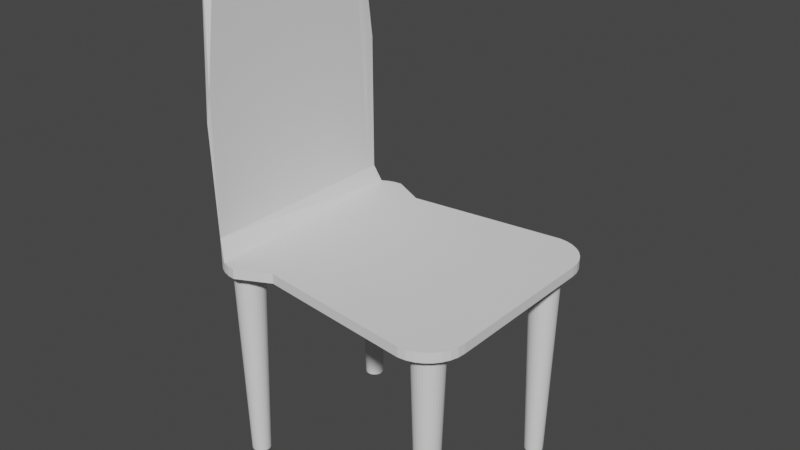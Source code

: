 # Source: Chaise.blend  (saved by Blender 2.91.10; exported with 4.5.12 LTS)
import bpy
from mathutils import Matrix  # noqa: F401  (used for matrix-valued properties, if any)

bpy.ops.wm.read_factory_settings(use_empty=True)
scene = bpy.context.scene
scene.name = 'Scene'

# ---- collections
col_collection = bpy.data.collections.new('Collection'); scene.collection.children.link(col_collection)

# ---- world
world_world = bpy.data.worlds.new('World'); scene.world = world_world
world_world.use_nodes = True; world_world.node_tree.nodes.clear()
_N = world_world.node_tree.nodes; _L = world_world.node_tree.links
n0 = _N.new('ShaderNodeOutputWorld'); n0.name = 'World Output'; n0.location = (300, 300)
n1 = _N.new('ShaderNodeBackground'); n1.name = 'Background'; n1.location = (10, 300)
n1.inputs[0].default_value = (0.05088, 0.05088, 0.05088, 1.0)
_L.new(n1.outputs[0], n0.inputs[0])
n0.is_active_output = True
world_world.color = (0.05088, 0.05088, 0.05088)
world_world.use_sun_shadow = False
world_world.sun_shadow_jitter_overblur = 0.0

# ---- meshes
me_circle_001 = bpy.data.meshes.new('Circle.001')
me_circle_001.from_pydata([(-3.366, -3.728, 2.133), (-3.171, -3.709, 2.133), (-2.984, -3.652, 2.133), (-2.811, -3.56, 2.133), (-2.659, -3.435, 2.133), (-2.535, -3.284, 2.133), (-2.442, -3.111, 2.133), (-2.385, -2.923, 2.133), (-2.366, -2.728, 2.133), (-8.408, -3.676, 2.133), (-8.603, -3.656, 2.133), (-8.79, -3.599, 2.133), (-8.963, -3.507, 2.133), (-9.115, -3.383, 2.133), (-9.239, -3.231, 2.133), (-9.332, -3.058, 2.133), (-9.389, -2.871, 2.133), (-9.408, -2.676, 2.133), (-7.538, -3.241, 2.133), (-3.171, -3.709, 2.394), (-3.366, -3.728, 2.394), (-2.984, -3.652, 2.394), (-2.811, -3.56, 2.394), (-2.659, -3.435, 2.394), (-2.535, -3.284, 2.394), (-2.442, -3.111, 2.394), (-2.385, -2.923, 2.394), (-2.366, -2.728, 2.394), (-8.603, -3.656, 2.394), (-8.408, -3.676, 2.394), (-8.79, -3.599, 2.394), (-8.963, -3.507, 2.394), (-9.115, -3.149, 3.082), (-9.239, -3.231, 2.85), (-9.332, -3.058, 2.85), (-9.389, -2.871, 2.85), (-9.408, -2.676, 2.85), (-7.538, -3.241, 2.394), (-3.366, 2.508, 2.133), (-3.171, 2.489, 2.133), (-3.211, -2.628, -3.386), (-3.259, -2.633, -3.386), (-3.306, -2.647, -3.386), (-3.348, -2.67, -3.386), (-3.386, -2.701, -3.386), (-3.416, -2.738, -3.386), (-3.439, -2.781, -3.386), (-3.453, -2.827, -3.386), (-3.458, -2.875, -3.386), (-3.453, -2.924, -3.386), (-3.439, -2.97, -3.386), (-3.416, -3.013, -3.386), (-3.386, -3.05, -3.386), (-3.348, -3.081, -3.386), (-3.306, -3.104, -3.386), (-3.259, -3.118, -3.386), (-3.211, -3.122, -3.386), (-3.163, -3.118, -3.386), (-3.117, -3.104, -3.386), (-3.074, -3.081, -3.386), (-3.036, -3.05, -3.386), (-3.006, -3.013, -3.386), (-2.983, -2.97, -3.386), (-2.969, -2.924, -3.386), (-2.964, -2.875, -3.386), (-2.969, -2.827, -3.386), (-2.983, -2.781, -3.386), (-3.006, -2.738, -3.386), (-3.036, -2.701, -3.386), (-3.074, -2.67, -3.386), (-3.117, -2.647, -3.386), (-3.163, -2.633, -3.386), (-3.211, -2.465, 2.298), (-3.291, -2.473, 2.298), (-3.368, -2.496, 2.298), (-3.439, -2.534, 2.298), (-3.501, -2.585, 2.298), (-3.553, -2.647, 2.298), (-3.591, -2.718, 2.298), (-3.614, -2.795, 2.298), (-3.622, -2.875, 2.298), (-3.614, -2.956, 2.298), (-3.591, -3.033, 2.298), (-3.553, -3.104, 2.298), (-3.501, -3.166, 2.298), (-3.439, -3.217, 2.298), (-3.368, -3.255, 2.298), (-3.291, -3.278, 2.298), (-3.211, -3.286, 2.298), (-3.131, -3.278, 2.298), (-3.054, -3.255, 2.298), (-2.983, -3.217, 2.298), (-2.921, -3.166, 2.298), (-2.87, -3.104, 2.298), (-2.832, -3.033, 2.298), (-2.808, -2.956, 2.298), (-2.8, -2.875, 2.298), (-2.808, -2.795, 2.298), (-2.832, -2.718, 2.298), (-2.87, -2.647, 2.298), (-2.921, -2.585, 2.298), (-2.983, -2.534, 2.298), (-3.054, -2.496, 2.298), (-3.131, -2.473, 2.298), (-8.734, -2.628, -3.386), (-8.782, -2.633, -3.386), (-8.829, -2.647, -3.386), (-8.871, -2.67, -3.386), (-8.909, -2.701, -3.386), (-8.939, -2.738, -3.386), (-8.962, -2.781, -3.386), (-8.976, -2.827, -3.386), (-8.981, -2.875, -3.386), (-8.976, -2.924, -3.386), (-8.962, -2.97, -3.386), (-8.939, -3.013, -3.386), (-8.909, -3.05, -3.386), (-8.871, -3.081, -3.386), (-8.829, -3.104, -3.386), (-8.782, -3.118, -3.386), (-8.734, -3.122, -3.386), (-8.686, -3.118, -3.386), (-8.64, -3.104, -3.386), (-8.597, -3.081, -3.386), (-8.559, -3.05, -3.386), (-8.529, -3.013, -3.386), (-8.506, -2.97, -3.386), (-8.492, -2.924, -3.386), (-8.487, -2.875, -3.386), (-8.492, -2.827, -3.386), (-8.506, -2.781, -3.386), (-8.529, -2.738, -3.386), (-8.559, -2.701, -3.386), (-8.597, -2.67, -3.386), (-8.64, -2.647, -3.386), (-8.686, -2.633, -3.386), (-8.734, -2.465, 2.298), (-8.814, -2.473, 2.298), (-8.891, -2.496, 2.298), (-8.962, -2.534, 2.298), (-9.024, -2.585, 2.298), (-9.075, -2.647, 2.298), (-9.113, -2.718, 2.298), (-9.137, -2.795, 2.298), (-9.145, -2.875, 2.298), (-9.137, -2.956, 2.298), (-9.113, -3.033, 2.298), (-9.075, -3.104, 2.298), (-9.024, -3.166, 2.298), (-8.962, -3.217, 2.298), (-8.891, -3.255, 2.298), (-8.814, -3.278, 2.298), (-8.734, -3.286, 2.298), (-8.654, -3.278, 2.298), (-8.577, -3.255, 2.298), (-8.506, -3.217, 2.298), (-8.444, -3.166, 2.298), (-8.393, -3.104, 2.298), (-8.355, -3.033, 2.298), (-8.331, -2.956, 2.298), (-8.323, -2.875, 2.298), (-8.331, -2.795, 2.298), (-8.355, -2.718, 2.298), (-8.393, -2.647, 2.298), (-8.444, -2.585, 2.298), (-8.506, -2.534, 2.298), (-8.577, -2.496, 2.298), (-8.654, -2.473, 2.298), (-2.984, 2.432, 2.133), (-9.238, -3.156, 9.355), (-9.112, -2.768, 9.164), (-9.332, -3.101, 9.355), (-9.39, -2.91, 9.355), (-9.41, -2.712, 8.643), (-2.811, 2.339, 2.133), (-2.659, 2.215, 2.133), (-2.535, 2.064, 2.133), (-2.442, 1.891, 2.133), (-2.385, 1.703, 2.133), (-2.366, 1.508, 2.133), (-8.408, 2.455, 2.133), (-8.603, 2.436, 2.133), (-8.79, 2.379, 2.133), (-8.963, 2.287, 2.133), (-9.115, 2.162, 2.133), (-9.239, 2.011, 2.133), (-9.332, 1.838, 2.133), (-9.389, 1.65, 2.133), (-9.408, 1.455, 2.133), (-7.538, 2.021, 2.133), (-3.171, 2.489, 2.394), (-3.366, 2.508, 2.394), (-2.984, 2.432, 2.394), (-2.811, 2.339, 2.394), (-2.659, 2.215, 2.394), (-2.535, 2.064, 2.394), (-2.442, 1.891, 2.394), (-2.385, 1.703, 2.394), (-2.366, 1.508, 2.394), (-8.603, 2.436, 2.394), (-8.408, 2.455, 2.394), (-8.79, 2.379, 2.394), (-8.963, 2.287, 2.394), (-9.115, 1.927, 3.082), (-9.239, 2.011, 2.85), (-9.332, 1.838, 2.85), (-9.389, 1.65, 2.85), (-9.408, 1.455, 2.85), (-7.538, 2.021, 2.394), (-3.211, 1.408, -3.386), (-3.259, 1.413, -3.386), (-3.306, 1.427, -3.386), (-3.348, 1.45, -3.386), (-3.386, 1.48, -3.386), (-3.416, 1.518, -3.386), (-3.439, 1.561, -3.386), (-3.453, 1.607, -3.386), (-3.458, 1.655, -3.386), (-3.453, 1.703, -3.386), (-3.439, 1.75, -3.386), (-3.416, 1.792, -3.386), (-3.386, 1.83, -3.386), (-3.348, 1.86, -3.386), (-3.306, 1.883, -3.386), (-3.259, 1.897, -3.386), (-3.211, 1.902, -3.386), (-3.163, 1.897, -3.386), (-3.117, 1.883, -3.386), (-3.074, 1.86, -3.386), (-3.036, 1.83, -3.386), (-3.006, 1.792, -3.386), (-2.983, 1.75, -3.386), (-2.969, 1.703, -3.386), (-2.964, 1.655, -3.386), (-2.969, 1.607, -3.386), (-2.983, 1.561, -3.386), (-3.006, 1.518, -3.386), (-3.036, 1.48, -3.386), (-3.074, 1.45, -3.386), (-3.117, 1.427, -3.386), (-3.163, 1.413, -3.386), (-3.211, 1.244, 2.298), (-3.291, 1.252, 2.298), (-3.368, 1.276, 2.298), (-3.439, 1.314, 2.298), (-3.501, 1.365, 2.298), (-3.553, 1.427, 2.298), (-3.591, 1.498, 2.298), (-3.614, 1.575, 2.298), (-3.622, 1.655, 2.298), (-3.614, 1.735, 2.298), (-3.591, 1.812, 2.298), (-3.553, 1.883, 2.298), (-3.501, 1.945, 2.298), (-3.439, 1.997, 2.298), (-3.368, 2.035, 2.298), (-3.291, 2.058, 2.298), (-3.211, 2.066, 2.298), (-3.131, 2.058, 2.298), (-3.054, 2.035, 2.298), (-2.983, 1.997, 2.298), (-2.921, 1.945, 2.298), (-2.87, 1.883, 2.298), (-2.832, 1.812, 2.298), (-2.808, 1.735, 2.298), (-2.8, 1.655, 2.298), (-2.808, 1.575, 2.298), (-2.832, 1.498, 2.298), (-2.87, 1.427, 2.298), (-2.921, 1.365, 2.298), (-2.983, 1.314, 2.298), (-3.054, 1.276, 2.298), (-3.131, 1.252, 2.298), (-8.734, 1.408, -3.386), (-8.782, 1.413, -3.386), (-8.829, 1.427, -3.386), (-8.871, 1.45, -3.386), (-8.909, 1.48, -3.386), (-8.939, 1.518, -3.386), (-8.962, 1.561, -3.386), (-8.976, 1.607, -3.386), (-8.981, 1.655, -3.386), (-8.976, 1.703, -3.386), (-8.962, 1.75, -3.386), (-8.939, 1.792, -3.386), (-8.909, 1.83, -3.386), (-8.871, 1.86, -3.386), (-8.829, 1.883, -3.386), (-8.782, 1.897, -3.386), (-8.734, 1.902, -3.386), (-8.686, 1.897, -3.386), (-8.64, 1.883, -3.386), (-8.597, 1.86, -3.386), (-8.559, 1.83, -3.386), (-8.529, 1.792, -3.386), (-8.506, 1.75, -3.386), (-8.492, 1.703, -3.386), (-8.487, 1.655, -3.386), (-8.492, 1.607, -3.386), (-8.506, 1.561, -3.386), (-8.529, 1.518, -3.386), (-8.559, 1.48, -3.386), (-8.597, 1.45, -3.386), (-8.64, 1.427, -3.386), (-8.686, 1.413, -3.386), (-8.734, 1.244, 2.298), (-8.814, 1.252, 2.298), (-8.891, 1.276, 2.298), (-8.962, 1.314, 2.298), (-9.024, 1.365, 2.298), (-9.075, 1.427, 2.298), (-9.113, 1.498, 2.298), (-9.137, 1.575, 2.298), (-9.145, 1.655, 2.298), (-9.137, 1.735, 2.298), (-9.113, 1.812, 2.298), (-9.075, 1.883, 2.298), (-9.024, 1.945, 2.298), (-8.962, 1.997, 2.298), (-8.891, 2.035, 2.298), (-8.814, 2.058, 2.298), (-8.734, 2.066, 2.298), (-8.654, 2.058, 2.298), (-8.577, 2.035, 2.298), (-8.506, 1.997, 2.298), (-8.444, 1.945, 2.298), (-8.393, 1.883, 2.298), (-8.355, 1.812, 2.298), (-8.331, 1.735, 2.298), (-8.323, 1.655, 2.298), (-8.331, 1.575, 2.298), (-8.355, 1.498, 2.298), (-8.393, 1.427, 2.298), (-8.444, 1.365, 2.298), (-8.506, 1.314, 2.298), (-8.577, 1.276, 2.298), (-8.654, 1.252, 2.298), (-9.238, 1.932, 9.355), (-9.112, 1.543, 9.164), (-9.332, 1.877, 9.355), (-9.39, 1.686, 9.355), (-9.41, 1.488, 8.643), (-9.101, -3.138, 6.442), (-9.396, -3.059, 5.746), (-9.335, -3.261, 5.746), (-9.235, -3.384, 5.746), (-9.417, -2.848, 5.746), (-9.101, 1.902, 6.442), (-9.396, 1.822, 5.746), (-9.335, 2.025, 5.746), (-9.235, 2.148, 6.459), (-9.417, 1.612, 5.746), (-9.112, -0.6118, 9.493), (-9.41, -0.6118, 9.726), (-9.112, 0.5346, 9.392), (-9.41, 0.438, 9.623), (-9.112, -1.758, 9.392), (-9.41, -1.662, 9.623), (-9.101, -3.371, 6.459), (-9.112, -2.977, 9.355), (-9.101, 2.134, 6.459), (-9.112, 1.753, 9.355), (-9.115, 2.162, 2.85), (-9.115, -3.383, 2.85), (-9.112, -1.794, 9.623), (-9.112, 0.5706, 9.623), (-9.112, -0.6118, 9.726)], [], [(18, 37, 29, 9), (1, 2, 21, 19), (15, 34, 35, 16), (2, 3, 22, 21), (16, 35, 36, 17), (9, 29, 28, 10), (3, 4, 23, 22), (39, 190, 192, 168), (10, 28, 30, 11), (4, 5, 24, 23), (11, 30, 31, 12), (5, 6, 25, 24), (12, 31, 363, 13), (6, 7, 26, 25), (18, 0, 20, 37), (13, 363, 33, 14), (7, 8, 27, 26), (0, 1, 19, 20), (14, 33, 34, 15), (168, 192, 193, 174), (41, 40, 71, 70, 69, 68, 67, 66, 65, 64, 63, 62, 61, 60, 59, 58, 57, 56, 55, 54, 53, 52, 51, 50, 49, 48, 47, 46, 45, 44, 43, 42), (73, 74, 75, 76, 77, 78, 79, 80, 81, 82, 83, 84, 85, 86, 87, 88, 89, 90, 91, 92, 93, 94, 95, 96, 97, 98, 99, 100, 101, 102, 103, 72), (42, 43, 75, 74), (69, 70, 102, 101), (56, 57, 89, 88), (43, 44, 76, 75), (70, 71, 103, 102), (57, 58, 90, 89), (44, 45, 77, 76), (71, 40, 72, 103), (58, 59, 91, 90), (45, 46, 78, 77), (59, 60, 92, 91), (46, 47, 79, 78), (60, 61, 93, 92), (47, 48, 80, 79), (61, 62, 94, 93), (48, 49, 81, 80), (62, 63, 95, 94), (49, 50, 82, 81), (63, 64, 96, 95), (50, 51, 83, 82), (64, 65, 97, 96), (51, 52, 84, 83), (65, 66, 98, 97), (52, 53, 85, 84), (66, 67, 99, 98), (53, 54, 86, 85), (40, 41, 73, 72), (67, 68, 100, 99), (54, 55, 87, 86), (41, 42, 74, 73), (68, 69, 101, 100), (55, 56, 88, 87), (105, 104, 135, 134, 133, 132, 131, 130, 129, 128, 127, 126, 125, 124, 123, 122, 121, 120, 119, 118, 117, 116, 115, 114, 113, 112, 111, 110, 109, 108, 107, 106), (137, 138, 139, 140, 141, 142, 143, 144, 145, 146, 147, 148, 149, 150, 151, 152, 153, 154, 155, 156, 157, 158, 159, 160, 161, 162, 163, 164, 165, 166, 167, 136), (106, 107, 139, 138), (133, 134, 166, 165), (120, 121, 153, 152), (107, 108, 140, 139), (134, 135, 167, 166), (121, 122, 154, 153), (108, 109, 141, 140), (135, 104, 136, 167), (122, 123, 155, 154), (109, 110, 142, 141), (123, 124, 156, 155), (110, 111, 143, 142), (124, 125, 157, 156), (111, 112, 144, 143), (125, 126, 158, 157), (112, 113, 145, 144), (126, 127, 159, 158), (113, 114, 146, 145), (127, 128, 160, 159), (114, 115, 147, 146), (128, 129, 161, 160), (115, 116, 148, 147), (129, 130, 162, 161), (116, 117, 149, 148), (130, 131, 163, 162), (117, 118, 150, 149), (104, 105, 137, 136), (131, 132, 164, 163), (118, 119, 151, 150), (105, 106, 138, 137), (132, 133, 165, 164), (119, 120, 152, 151), (186, 187, 206, 205), (174, 193, 194, 175), (344, 171, 172, 343), (358, 359, 169, 345), (181, 182, 201, 199), (343, 172, 173, 346), (345, 169, 171, 344), (187, 188, 207, 206), (180, 181, 199, 200), (341, 355, 365, 361, 337, 339, 340), (189, 180, 200, 208), (175, 194, 195, 176), (182, 183, 202, 201), (176, 195, 196, 177), (183, 184, 362, 202), (177, 196, 197, 178), (189, 208, 191, 38), (184, 185, 204, 362), (178, 197, 198, 179), (38, 191, 190, 39), (185, 186, 205, 204), (27, 8, 179, 198), (210, 211, 212, 213, 214, 215, 216, 217, 218, 219, 220, 221, 222, 223, 224, 225, 226, 227, 228, 229, 230, 231, 232, 233, 234, 235, 236, 237, 238, 239, 240, 209), (242, 241, 272, 271, 270, 269, 268, 267, 266, 265, 264, 263, 262, 261, 260, 259, 258, 257, 256, 255, 254, 253, 252, 251, 250, 249, 248, 247, 246, 245, 244, 243), (211, 243, 244, 212), (238, 270, 271, 239), (225, 257, 258, 226), (212, 244, 245, 213), (239, 271, 272, 240), (226, 258, 259, 227), (213, 245, 246, 214), (240, 272, 241, 209), (227, 259, 260, 228), (214, 246, 247, 215), (228, 260, 261, 229), (215, 247, 248, 216), (229, 261, 262, 230), (216, 248, 249, 217), (230, 262, 263, 231), (217, 249, 250, 218), (231, 263, 264, 232), (218, 250, 251, 219), (232, 264, 265, 233), (219, 251, 252, 220), (233, 265, 266, 234), (220, 252, 253, 221), (234, 266, 267, 235), (221, 253, 254, 222), (235, 267, 268, 236), (222, 254, 255, 223), (209, 241, 242, 210), (236, 268, 269, 237), (223, 255, 256, 224), (210, 242, 243, 211), (237, 269, 270, 238), (224, 256, 257, 225), (274, 275, 276, 277, 278, 279, 280, 281, 282, 283, 284, 285, 286, 287, 288, 289, 290, 291, 292, 293, 294, 295, 296, 297, 298, 299, 300, 301, 302, 303, 304, 273), (306, 305, 336, 335, 334, 333, 332, 331, 330, 329, 328, 327, 326, 325, 324, 323, 322, 321, 320, 319, 318, 317, 316, 315, 314, 313, 312, 311, 310, 309, 308, 307), (275, 307, 308, 276), (302, 334, 335, 303), (289, 321, 322, 290), (276, 308, 309, 277), (303, 335, 336, 304), (290, 322, 323, 291), (277, 309, 310, 278), (304, 336, 305, 273), (291, 323, 324, 292), (278, 310, 311, 279), (292, 324, 325, 293), (279, 311, 312, 280), (293, 325, 326, 294), (280, 312, 313, 281), (294, 326, 327, 295), (281, 313, 314, 282), (295, 327, 328, 296), (282, 314, 315, 283), (296, 328, 329, 297), (283, 315, 316, 284), (297, 329, 330, 298), (284, 316, 317, 285), (298, 330, 331, 299), (285, 317, 318, 286), (299, 331, 332, 300), (286, 318, 319, 287), (273, 305, 306, 274), (300, 332, 333, 301), (287, 319, 320, 288), (274, 306, 307, 275), (301, 333, 334, 302), (288, 320, 321, 289), (349, 348, 340, 339), (360, 350, 337, 361), (348, 351, 341, 340), (350, 349, 339, 337), (36, 346, 173, 357, 353, 355, 341, 351, 207, 188, 17), (204, 205, 349, 350), (206, 207, 351, 348), (362, 204, 350, 360), (205, 206, 348, 349), (8, 7, 6, 5, 4, 3, 2, 1, 0, 18, 9, 10, 11, 12, 13, 14, 15, 16, 17, 188, 187, 186, 185, 184, 183, 182, 181, 180, 189, 38, 39, 168, 174, 175, 176, 177, 178, 179), (33, 345, 344, 34), (35, 343, 346, 36), (363, 358, 345, 33), (34, 344, 343, 35), (362, 363, 31, 30, 28, 29, 37, 20, 19, 21, 22, 23, 24, 25, 26, 27, 198, 197, 196, 195, 194, 193, 192, 190, 191, 208, 200, 199, 201, 202), (353, 357, 364, 366), (355, 353, 366, 365), (357, 173, 172, 171, 169, 359, 364), (170, 359, 358, 342), (347, 360, 361, 338), (32, 363, 362, 203), (356, 364, 359, 170), (342, 358, 363, 32), (203, 362, 360, 347), (354, 365, 366, 352), (338, 361, 365, 354), (352, 366, 364, 356)])
_uv = me_circle_001.uv_layers.new(name='UVMap')
_uv.uv.foreach_set('vector', [0.0, 0.0, 0.0, 0.0, 0.0, 0.0, 0.0, 0.0, 0.0, 0.0, 0.0, 0.0, 0.0, 0.0, 0.0, 0.0, 0.0, 0.0, 0.0, 0.0, 0.0, 0.0, 0.0, 0.0, 0.0, 0.0, 0.0, 0.0, 0.0, 0.0, 0.0, 0.0, 0.0, 0.0, 0.0, 0.0, 0.0, 0.0, 0.0, 0.0, 0.0, 0.0, 0.0, 0.0, 0.0, 0.0, 0.0, 0.0, 0.0, 0.0, 0.0, 0.0, 0.0, 0.0, 0.0, 0.0, 0.0, 0.0, 0.0, 0.0, 0.0, 0.0, 0.0, 0.0, 0.0, 0.0, 0.0, 0.0, 0.0, 0.0, 0.0, 0.0, 0.0, 0.0, 0.0, 0.0, 0.0, 0.0, 0.0, 0.0, 0.0, 0.0, 0.0, 0.0, 0.0, 0.0, 0.0, 0.0, 0.0, 0.0, 0.0, 0.0, 0.0, 0.0, 0.0, 0.0, 0.0, 0.0, 0.0, 0.0, 0.0, 0.0, 0.0, 0.0, 0.0, 0.0, 0.0, 0.0, 0.0, 0.0, 0.0, 0.0, 0.0, 0.0, 0.0, 0.0, 0.0, 0.0, 0.0, 0.0, 0.0, 0.0, 0.0, 0.0, 0.0, 0.0, 0.0, 0.0, 0.0, 0.0, 0.0, 0.0, 0.0, 0.0, 0.0, 0.0, 0.0, 0.0, 0.0, 0.0, 0.0, 0.0, 0.0, 0.0, 0.0, 0.0, 0.0, 0.0, 0.0, 0.0, 0.0, 0.0, 0.0, 0.0, 0.0, 0.0, 0.0, 0.0, 0.0, 0.0, 0.0, 0.0, 0.0, 0.0, 0.0, 0.0, 0.0, 0.0, 0.0, 0.0, 0.0, 0.0, 0.0, 0.0, 0.0, 0.0, 0.0, 0.0, 0.0, 0.0, 0.0, 0.0, 0.0, 0.0, 0.0, 0.0, 0.0, 0.0, 0.0, 0.0, 0.0, 0.0, 0.0, 0.0, 0.0, 0.0, 0.0, 0.0, 0.0, 0.0, 0.0, 0.0, 0.0, 0.0, 0.0, 0.0, 0.0, 0.0, 0.0, 0.0, 0.0, 0.0, 0.0, 0.0, 0.0, 0.0, 0.0, 0.0, 0.0, 0.0, 0.0, 0.0, 0.0, 0.0, 0.0, 0.0, 0.0, 0.0, 0.0, 0.0, 0.0, 0.0, 0.0, 0.0, 0.0, 0.0, 0.0, 0.0, 0.0, 0.0, 0.0, 0.0, 0.0, 0.0, 0.0, 0.0, 0.0, 0.0, 0.0, 0.0, 0.0, 0.0, 0.0, 0.0, 0.0, 0.0, 0.0, 0.0, 0.0, 0.0, 0.0, 0.0, 0.0, 0.0, 0.0, 0.0, 0.0, 0.0, 0.0, 0.0, 0.0, 0.0, 0.0, 0.0, 0.0, 0.0, 0.0, 0.0, 0.0, 0.0, 0.0, 0.0, 0.0, 0.0, 0.0, 0.0, 0.0, 0.0, 0.0, 0.0, 0.0, 0.0, 0.0, 0.0, 0.0, 0.0, 0.0, 0.0, 0.0, 0.0, 0.0, 0.0, 0.0, 0.0, 0.0, 0.0, 0.0, 0.0, 0.0, 0.0, 0.0, 0.0, 0.0, 0.0, 0.0, 0.0, 0.0, 0.0, 0.0, 0.0, 0.0, 0.0, 0.0, 0.0, 0.0, 0.0, 0.0, 0.0, 0.0, 0.0, 0.0, 0.0, 0.0, 0.0, 0.0, 0.0, 0.0, 0.0, 0.0, 0.0, 0.0, 0.0, 0.0, 0.0, 0.0, 0.0, 0.0, 0.0, 0.0, 0.0, 0.0, 0.0, 0.0, 0.0, 0.0, 0.0, 0.0, 0.0, 0.0, 0.0, 0.0, 0.0, 0.0, 0.0, 0.0, 0.0, 0.0, 0.0, 0.0, 0.0, 0.0, 0.0, 0.0, 0.0, 0.0, 0.0, 0.0, 0.0, 0.0, 0.0, 0.0, 0.0, 0.0, 0.0, 0.0, 0.0, 0.0, 0.0, 0.0, 0.0, 0.0, 0.0, 0.0, 0.0, 0.0, 0.0, 0.0, 0.0, 0.0, 0.0, 0.0, 0.0, 0.0, 0.0, 0.0, 0.0, 0.0, 0.0, 0.0, 0.0, 0.0, 0.0, 0.0, 0.0, 0.0, 0.0, 0.0, 0.0, 0.0, 0.0, 0.0, 0.0, 0.0, 0.0, 0.0, 0.0, 0.0, 0.0, 0.0, 0.0, 0.0, 0.0, 0.0, 0.0, 0.0, 0.0, 0.0, 0.0, 0.0, 0.0, 0.0, 0.0, 0.0, 0.0, 0.0, 0.0, 0.0, 0.0, 0.0, 0.0, 0.0, 0.0, 0.0, 0.0, 0.0, 0.0, 0.0, 0.0, 0.0, 0.0, 0.0, 0.0, 0.0, 0.0, 0.0, 0.0, 0.0, 0.0, 0.0, 0.0, 0.0, 0.0, 0.0, 0.0, 0.0, 0.0, 0.0, 0.0, 0.0, 0.0, 0.0, 0.0, 0.0, 0.0, 0.0, 0.0, 0.0, 0.0, 0.0, 0.0, 0.0, 0.0, 0.0, 0.0, 0.0, 0.0, 0.0, 0.0, 0.0, 0.0, 0.0, 0.0, 0.0, 0.0, 0.0, 0.0, 0.0, 0.0, 0.0, 0.0, 0.0, 0.0, 0.0, 0.0, 0.0, 0.0, 0.0, 0.0, 0.0, 0.0, 0.0, 0.0, 0.0, 0.0, 0.0, 0.0, 0.0, 0.0, 0.0, 0.0, 0.0, 0.0, 0.0, 0.0, 0.0, 0.0, 0.0, 0.0, 0.0, 0.0, 0.0, 0.0, 0.0, 0.0, 0.0, 0.0, 0.0, 0.0, 0.0, 0.0, 0.0, 0.0, 0.0, 0.0, 0.0, 0.0, 0.0, 0.0, 0.0, 0.0, 0.0, 0.0, 0.0, 0.0, 0.0, 0.0, 0.0, 0.0, 0.0, 0.0, 0.0, 0.0, 0.0, 0.0, 0.0, 0.0, 0.0, 0.0, 0.0, 0.0, 0.0, 0.0, 0.0, 0.0, 0.0, 0.0, 0.0, 0.0, 0.0, 0.0, 0.0, 0.0, 0.0, 0.0, 0.0, 0.0, 0.0, 0.0, 0.0, 0.0, 0.0, 0.0, 0.0, 0.0, 0.0, 0.0, 0.0, 0.0, 0.0, 0.0, 0.0, 0.0, 0.0, 0.0, 0.0, 0.0, 0.0, 0.0, 0.0, 0.0, 0.0, 0.0, 0.0, 0.0, 0.0, 0.0, 0.0, 0.0, 0.0, 0.0, 0.0, 0.0, 0.0, 0.0, 0.0, 0.0, 0.0, 0.0, 0.0, 0.0, 0.0, 0.0, 0.0, 0.0, 0.0, 0.0, 0.0, 0.0, 0.0, 0.0, 0.0, 0.0, 0.0, 0.0, 0.0, 0.0, 0.0, 0.0, 0.0, 0.0, 0.0, 0.0, 0.0, 0.0, 0.0, 0.0, 0.0, 0.0, 0.0, 0.0, 0.0, 0.0, 0.0, 0.0, 0.0, 0.0, 0.0, 0.0, 0.0, 0.0, 0.0, 0.0, 0.0, 0.0, 0.0, 0.0, 0.0, 0.0, 0.0, 0.0, 0.0, 0.0, 0.0, 0.0, 0.0, 0.0, 0.0, 0.0, 0.0, 0.0, 0.0, 0.0, 0.0, 0.0, 0.0, 0.0, 0.0, 0.0, 0.0, 0.0, 0.0, 0.0, 0.0, 0.0, 0.0, 0.0, 0.0, 0.0, 0.0, 0.0, 0.0, 0.0, 0.0, 0.0, 0.0, 0.0, 0.0, 0.0, 0.0, 0.0, 0.0, 0.0, 0.0, 0.0, 0.0, 0.0, 0.0, 0.0, 0.0, 0.0, 0.0, 0.0, 0.0, 0.0, 0.0, 0.0, 0.0, 0.0, 0.0, 0.0, 0.0, 0.0, 0.0, 0.0, 0.0, 0.0, 0.0, 0.0, 0.0, 0.0, 0.0, 0.0, 0.0, 0.0, 0.0, 0.0, 0.0, 0.0, 0.0, 0.0, 0.0, 0.0, 0.0, 0.0, 0.0, 0.0, 0.0, 0.0, 0.0, 0.0, 0.0, 0.0, 0.0, 0.0, 0.0, 0.0, 0.0, 0.0, 0.0, 0.0, 0.0, 0.0, 0.0, 0.0, 0.0, 0.0, 0.0, 0.0, 0.0, 0.0, 0.0, 0.0, 0.0, 0.0, 0.0, 0.0, 0.0, 0.0, 0.0, 0.0, 0.0, 0.0, 0.0, 0.0, 0.0, 0.0, 0.0, 0.0, 0.0, 0.0, 0.0, 0.0, 0.0, 0.0, 0.0, 0.0, 0.0, 0.0, 0.0, 0.0, 0.0, 0.0, 0.0, 0.0, 0.0, 0.0, 0.0, 0.0, 0.0, 0.0, 0.0, 0.0, 0.0, 0.0, 0.0, 0.0, 0.0, 0.0, 0.0, 0.0, 0.0, 0.0, 0.0, 0.0, 0.0, 0.0, 0.0, 0.0, 0.0, 0.0, 0.0, 0.0, 0.0, 0.0, 0.0, 0.0, 0.0, 0.0, 0.0, 0.0, 0.0, 0.0, 0.0, 0.0, 0.0, 0.0, 0.0, 0.0, 0.0, 0.0, 0.0, 0.0, 0.0, 0.0, 0.0, 0.0, 0.0, 0.0, 0.0, 0.0, 0.0, 0.0, 0.0, 0.0, 0.0, 0.0, 0.0, 0.0, 0.0, 0.0, 0.0, 0.0, 0.0, 0.0, 0.0, 0.0, 0.0, 0.0, 0.0, 0.0, 0.0, 0.0, 0.0, 0.0, 0.0, 0.0, 0.0, 0.0, 0.0, 0.0, 0.0, 0.0, 0.0, 0.0, 0.0, 0.0, 0.0, 0.0, 0.0, 0.0, 0.0, 0.0, 0.0, 0.0, 0.0, 0.0, 0.0, 0.0, 0.0, 0.0, 0.0, 0.0, 0.0, 0.0, 0.0, 0.0, 0.0, 0.0, 0.0, 0.0, 0.0, 0.0, 0.0, 0.0, 0.0, 0.0, 0.0, 0.0, 0.0, 0.0, 0.0, 0.0, 0.0, 0.0, 0.0, 0.0, 0.0, 0.0, 0.0, 0.0, 0.0, 0.0, 0.0, 0.0, 0.0, 0.0, 0.0, 0.0, 0.0, 0.0, 0.0, 0.0, 0.0, 0.0, 0.0, 0.0, 0.0, 0.0, 0.0, 0.0, 0.0, 0.0, 0.0, 0.0, 0.0, 0.0, 0.0, 0.0, 0.0, 0.0, 0.0, 0.0, 0.0, 0.0, 0.0, 0.0, 0.0, 0.0, 0.0, 0.0, 0.0, 0.0, 0.0, 0.0, 0.0, 0.0, 0.0, 0.0, 0.0, 0.0, 0.0, 0.0, 0.0, 0.0, 0.0, 0.0, 0.0, 0.0, 0.0, 0.0, 0.0, 0.0, 0.0, 0.0, 0.0, 0.0, 0.0, 0.0, 0.0, 0.0, 0.0, 0.0, 0.0, 0.0, 0.0, 0.0, 0.0, 0.0, 0.0, 0.0, 0.0, 0.0, 0.0, 0.0, 0.0, 0.0, 0.0, 0.0, 0.0, 0.0, 0.0, 0.0, 0.0, 0.0, 0.0, 0.0, 0.0, 0.0, 0.0, 0.0, 0.0, 0.0, 0.0, 0.0, 0.0, 0.0, 0.0, 0.0, 0.0, 0.0, 0.0, 0.0, 0.0, 0.0, 0.0, 0.0, 0.0, 0.0, 0.0, 0.0, 0.0, 0.0, 0.0, 0.0, 0.0, 0.0, 0.0, 0.0, 0.0, 0.0, 0.0, 0.0, 0.0, 0.0, 0.0, 0.0, 0.0, 0.0, 0.0, 0.0, 0.0, 0.0, 0.0, 0.0, 0.0, 0.0, 0.0, 0.0, 0.0, 0.0, 0.0, 0.0, 0.0, 0.0, 0.0, 0.0, 0.0, 0.0, 0.0, 0.0, 0.0, 0.0, 0.0, 0.0, 0.0, 0.0, 0.0, 0.0, 0.0, 0.0, 0.0, 0.0, 0.0, 0.0, 0.0, 0.0, 0.0, 0.0, 0.0, 0.0, 0.0, 0.0, 0.0, 0.0, 0.0, 0.0, 0.0, 0.0, 0.0, 0.0, 0.0, 0.0, 0.0, 0.0, 0.0, 0.0, 0.0, 0.0, 0.0, 0.0, 0.0, 0.0, 0.0, 0.0, 0.0, 0.0, 0.0, 0.0, 0.0, 0.0, 0.0, 0.0, 0.0, 0.0, 0.0, 0.0, 0.0, 0.0, 0.0, 0.0, 0.0, 0.0, 0.0, 0.0, 0.0, 0.0, 0.0, 0.0, 0.0, 0.0, 0.0, 0.0, 0.0, 0.0, 0.0, 0.0, 0.0, 0.0, 0.0, 0.0, 0.0, 0.0, 0.0, 0.0, 0.0, 0.0, 0.0, 0.0, 0.0, 0.0, 0.0, 0.0, 0.0, 0.0, 0.0, 0.0, 0.0, 0.0, 0.0, 0.0, 0.0, 0.0, 0.0, 0.0, 0.0, 0.0, 0.0, 0.0, 0.0, 0.0, 0.0, 0.0, 0.0, 0.0, 0.0, 0.0, 0.0, 0.0, 0.0, 0.0, 0.0, 0.0, 0.0, 0.0, 0.0, 0.0, 0.0, 0.0, 0.0, 0.0, 0.0, 0.0, 0.0, 0.0, 0.0, 0.0, 0.0, 0.0, 0.0, 0.0, 0.0, 0.0, 0.0, 0.0, 0.0, 0.0, 0.0, 0.0, 0.0, 0.0, 0.0, 0.0, 0.0, 0.0, 0.0, 0.0, 0.0, 0.0, 0.0, 0.0, 0.0, 0.0, 0.0, 0.0, 0.0, 0.0, 0.0, 0.0, 0.0, 0.0, 0.0, 0.0, 0.0, 0.0, 0.0, 0.0, 0.0, 0.0, 0.0, 0.0, 0.0, 0.0, 0.0, 0.0, 0.0, 0.0, 0.0, 0.0, 0.0, 0.0, 0.0, 0.0, 0.0, 0.0, 0.0, 0.0, 0.0, 0.0, 0.0, 0.0, 0.0, 0.0, 0.0, 0.0, 0.0, 0.0, 0.0, 0.0, 0.0, 0.0, 0.0, 0.0, 0.0, 0.0, 0.0, 0.0, 0.0, 0.0, 0.0, 0.0, 0.0, 0.0, 0.0, 0.0, 0.0, 0.0, 0.0, 0.0, 0.0, 0.0, 0.0, 0.0, 0.0, 0.0, 0.0, 0.0, 0.0, 0.0, 0.0, 0.0, 0.0, 0.0, 0.0, 0.0, 0.0, 0.0, 0.0, 0.0, 0.0, 0.0, 0.0, 0.0, 0.0, 0.0, 0.0, 0.0, 0.0, 0.0, 0.0, 0.0, 0.0, 0.0, 0.0, 0.0, 0.0, 0.0, 0.0, 0.0, 0.0, 0.0, 0.0, 0.0, 0.0, 0.0, 0.0, 0.0, 0.0, 0.0, 0.0, 0.0, 0.0, 0.0, 0.0, 0.0, 0.0, 0.0, 0.0, 0.0, 0.0, 0.0, 0.0, 0.0, 0.0, 0.0, 0.0, 0.0, 0.0, 0.0, 0.0, 0.0, 0.0, 0.0, 0.0, 0.0, 0.0, 0.0, 0.0, 0.0, 0.0, 0.0, 0.0, 0.0, 0.0, 0.0, 0.0, 0.0, 0.0, 0.0, 0.0, 0.0, 0.0, 0.0, 0.0, 0.0, 0.0, 0.0, 0.0, 0.0, 0.0, 0.0, 0.0, 0.0, 0.0, 0.0, 0.0, 0.0, 0.0, 0.0, 0.0, 0.0, 0.0, 0.0, 0.0, 0.0, 0.0, 0.0, 0.0, 0.0, 0.0, 0.0, 0.0, 0.0, 0.0, 0.0, 0.0, 0.0, 0.0, 0.0, 0.0, 0.0, 0.0, 0.0, 0.0, 0.0, 0.0, 0.0, 0.0, 0.0, 0.0, 0.0, 0.0, 0.0, 0.0, 0.0, 0.0, 0.0, 0.0, 0.0, 0.0, 0.0, 0.0, 0.0, 0.0, 0.0, 0.0, 0.0, 0.0, 0.0, 0.0, 0.0, 0.0, 0.0, 0.0, 0.0, 0.0, 0.0, 0.0, 0.0, 0.0, 0.0, 0.0, 0.0, 0.0, 0.0, 0.0, 0.0, 0.0, 0.0, 0.0, 0.0, 0.0, 0.0, 0.0, 0.0, 0.0, 0.0, 0.0, 0.0, 0.0, 0.0, 0.0, 0.0, 0.0, 0.0, 0.0, 0.0, 0.0, 0.0, 0.0, 0.0, 0.0, 0.0, 0.0, 0.0, 0.0, 0.0, 0.0, 0.0, 0.0, 0.0, 0.0, 0.0, 0.0, 0.0, 0.0, 0.0, 0.0, 0.0, 0.0, 0.0, 0.0, 0.0, 0.0, 0.0, 0.0, 0.0, 0.0, 0.0, 0.0, 0.0, 0.0, 0.0, 0.0, 0.0, 0.0, 0.0, 0.0, 0.0, 0.0, 0.0, 0.0, 0.0, 0.0, 0.0, 0.0, 0.0, 0.0, 0.0, 0.0, 0.0, 0.0, 0.0, 0.0, 0.0, 0.0, 0.0, 0.0, 0.0, 0.0, 0.0, 0.0, 0.0, 0.0, 0.0, 0.0, 0.0, 0.0, 0.0, 0.0, 0.0, 0.0, 0.0, 0.0, 0.0, 0.0, 0.0, 0.0, 0.0, 0.0, 0.0, 0.0, 0.0, 0.0, 0.0, 0.0, 0.0, 0.0, 0.0, 0.0, 0.0, 0.0, 0.0, 0.0, 0.0, 0.0, 0.0, 0.0, 0.0, 0.0, 0.0, 0.0, 0.0, 0.0, 0.0, 0.0, 0.0, 0.0, 0.0, 0.0, 0.0, 0.0, 0.0, 0.0, 0.0, 0.0, 0.0, 0.0, 0.0, 0.0, 0.0, 0.0, 0.0, 0.0, 0.0, 0.0, 0.0, 0.0, 0.0, 0.0, 0.0, 0.0, 0.0, 0.0, 0.0, 0.0, 0.0, 0.0, 0.0, 0.0, 0.0, 0.0, 0.0, 0.0, 0.0, 0.0, 0.0, 0.0, 0.0, 0.0, 0.0, 0.0, 0.0, 0.0, 0.0, 0.0, 0.0, 0.0, 0.0, 0.0, 0.0, 0.0, 0.0, 0.0, 0.0, 0.0, 0.0, 0.0, 0.0, 0.0, 0.0, 0.0, 0.0, 0.0, 0.0, 0.0, 0.0, 0.0, 0.0, 0.0, 0.0, 0.0, 0.0, 0.0, 0.0, 0.0, 0.0, 0.0, 0.0, 0.0, 0.0, 0.0, 0.0, 0.0, 0.0, 0.0, 0.0, 0.0, 0.0, 0.0, 0.0, 0.0, 0.0, 0.0, 0.0, 0.0, 0.0, 0.0, 0.0, 0.0, 0.0, 0.0, 0.0, 0.0, 0.0, 0.0, 0.0, 0.0, 0.0, 0.0, 0.0, 0.0, 0.0, 0.0, 0.0, 0.0, 0.0, 0.0, 0.0, 0.0, 0.0, 0.0, 0.0, 0.0, 0.0, 0.0, 0.0, 0.0, 0.0, 0.0, 0.0, 0.0, 0.0, 0.0, 0.0, 0.0, 0.0, 0.0, 0.0, 0.0, 0.0, 0.0, 0.0, 0.0, 0.0, 0.0, 0.0, 0.0, 0.0, 0.0, 0.0, 0.0, 0.0, 0.0, 0.0, 0.0, 0.0, 0.0, 0.0, 0.0, 0.0, 0.0, 0.0, 0.0, 0.0, 0.0, 0.0, 0.0, 0.0, 0.0, 0.0, 0.0, 0.0, 0.0, 0.0, 0.0, 0.0, 0.0, 0.0, 0.0, 0.0, 0.0, 0.0, 0.0, 0.0, 0.0, 0.0, 0.0, 0.0, 0.0, 0.0, 0.0, 0.0, 0.0, 0.0, 0.0, 0.0, 0.0, 0.0, 0.0, 0.0, 0.0, 0.0, 0.0, 0.0, 0.0, 0.0, 0.0, 0.0, 0.0, 0.0, 0.0, 0.0, 0.0, 0.0, 0.0, 0.0, 0.0, 0.0, 0.0, 0.0, 0.0, 0.0, 0.0, 0.0, 0.0, 0.0, 0.0, 0.0, 0.0, 0.0, 0.0, 0.0, 0.0, 0.0, 0.0, 0.0, 0.0, 0.0, 0.0, 0.0, 0.0, 0.0, 0.0, 0.0, 0.0, 0.0, 0.0, 0.0, 0.0, 0.0, 0.0, 0.0, 0.0, 0.0, 0.0, 0.0, 0.0, 0.0, 0.0, 0.0, 0.0, 0.0, 0.0, 0.0, 0.0, 0.0, 0.0, 0.0, 0.0, 0.0, 0.0, 0.0, 0.0, 0.0, 0.0, 0.0, 0.0, 0.0, 0.0, 0.0, 0.0, 0.0, 0.0, 0.0, 0.0, 0.0, 0.0, 0.0, 0.0, 0.0, 0.0, 0.0, 0.0, 0.0, 0.0, 0.0, 0.0, 0.0, 0.0, 0.0, 0.0, 0.0, 0.0, 0.0, 0.0, 0.0, 0.0, 0.0, 0.0, 0.0, 0.0, 0.0, 0.0, 0.0, 0.0, 0.0, 0.0, 0.0, 0.0, 0.0, 0.0, 0.0, 0.0, 0.0, 0.0, 0.0, 0.0, 0.0, 0.0, 0.0, 0.0, 0.0, 0.0, 0.0, 0.0, 0.0, 0.0, 0.0, 0.0, 0.0, 0.0, 0.0, 0.0, 0.0, 0.0, 0.0, 0.0, 0.0, 0.0, 0.0, 0.0, 0.0, 0.0, 0.0, 0.0, 0.0, 0.0, 0.0, 0.0, 0.0, 0.0, 0.0, 0.0, 0.0, 0.0, 0.0, 0.0, 0.0, 0.0, 0.0, 0.0, 0.0, 0.0, 0.0, 0.0, 0.0, 0.0, 0.0, 0.0, 0.0, 0.0, 0.0, 0.0, 0.0, 0.0, 0.0, 0.0, 0.0, 0.0, 0.0, 0.0, 0.0, 0.0, 0.0, 0.0, 0.0, 0.0, 0.0, 0.0, 0.0, 0.0, 0.0, 0.0, 0.0, 0.0, 0.0, 0.0, 0.0, 0.0, 0.0, 0.0, 0.0, 0.0, 0.0, 0.0, 0.0, 0.0, 0.0, 0.0, 0.0, 0.0, 0.0, 0.0, 0.0, 0.0, 0.0, 0.0, 0.0, 0.0, 0.0, 0.0, 0.0, 0.0, 0.0, 0.0, 0.0, 0.0, 0.0, 0.0, 0.0, 0.0, 0.0, 0.0, 0.0, 0.0, 0.0, 0.0, 0.0, 0.0, 0.0, 0.0, 0.0, 0.0, 0.0, 0.0, 0.0, 0.0, 0.0, 0.0, 0.0, 0.0, 0.0, 0.0, 0.0, 0.0, 0.0, 0.0, 0.0, 0.0, 0.0, 0.0, 0.0, 0.0, 0.0, 0.0, 0.0, 0.0, 0.0, 0.0, 0.0, 0.0, 0.0, 0.0, 0.0, 0.0, 0.0, 0.0, 0.0, 0.0, 0.0, 0.0, 0.0, 0.0, 0.0, 0.0, 0.0, 0.0, 0.0, 0.0, 0.0, 0.0, 0.0, 0.0, 0.0, 0.0, 0.0, 0.0, 0.0, 0.0, 0.0, 0.0, 0.0, 0.0, 0.0, 0.0, 0.0, 0.0, 0.0, 0.0, 0.0, 0.0, 0.0, 0.0, 0.0, 0.0, 0.0, 0.0, 0.0, 0.0, 0.0, 0.0, 0.0, 0.0, 0.0, 0.0, 0.0, 0.0, 0.0, 0.0, 0.0, 0.0, 0.0, 0.0, 0.0, 0.0, 0.0, 0.0, 0.0, 0.0, 0.0, 0.0, 0.0, 0.0, 0.0, 0.0, 0.0, 0.0, 0.0, 0.0, 0.0, 0.0, 0.0, 0.0, 0.0])
me_circle_001.use_remesh_fix_poles = True
me_circle_001.use_remesh_preserve_attributes = False
me_circle_001.use_mirror_vertex_groups = False
me_circle_001.update()
me_circle_003 = bpy.data.meshes.new('Circle.003')
me_circle_003.from_pydata([(-9.115, -3.149, 3.082), (-9.112, -2.768, 9.164), (-9.115, 1.927, 3.082), (-9.112, 1.543, 9.164), (-9.101, -3.138, 6.442), (-9.101, 1.902, 6.442), (-9.112, -0.6118, 9.493), (-9.112, 0.5346, 9.392), (-9.112, -1.758, 9.392)], [], [(0, 2, 5, 3, 7, 6, 8, 1, 4)])
_uv = me_circle_003.uv_layers.new(name='UVMap')
_uv.uv.foreach_set('vector', [0.0, 0.0, 0.0, 0.0, 0.0, 0.0, 0.0, 0.0, 0.0, 0.0, 0.0, 0.0, 0.0, 0.0, 0.0, 0.0, 0.0, 0.0])
me_circle_003.use_remesh_fix_poles = True
me_circle_003.use_remesh_preserve_attributes = False
me_circle_003.use_mirror_vertex_groups = False
me_circle_003.update()

# ---- objects
ob_chaisse = bpy.data.objects.new('Chaisse', me_circle_001)
ob_dossierpanier = bpy.data.objects.new('Dossierpanier', me_circle_003)

# ---- transforms, parenting, visibility, modifiers, constraints
ob_chaisse.location = (0.3039, 0.06543, 3.634)
ob_chaisse.lineart.crease_threshold = 0.0
ob_dossierpanier.location = (0.3039, 0.06543, 3.634)
ob_dossierpanier.lineart.crease_threshold = 0.0

# ---- collection membership
col_collection.objects.link(ob_chaisse)
col_collection.objects.link(ob_dossierpanier)

# ---- scene / render settings (as saved in the file)
scene.frame_start = 1; scene.frame_end = 250; scene.frame_set(1)
scene.render.engine = 'BLENDER_EEVEE_NEXT'
scene.cycles.use_denoising = False
scene.cycles.samples = 128
scene.cycles.sampling_pattern = 'TABULATED_SOBOL'
scene.cycles.use_adaptive_sampling = False
scene.cycles.use_light_tree = False
scene.view_settings.view_transform = 'Filmic'
bpy.context.view_layer.update()

# ---- added for rendering (the .blend has no active camera and no usable light): camera, sun
cam_auto = bpy.data.cameras.new('AutoCamera')
cam_auto.lens = 50.0
cam_auto.sensor_width = 36.0
cam_auto.clip_end = 1000.0
ob_auto_camera = bpy.data.objects.new('AutoCamera', cam_auto)
scene.collection.objects.link(ob_auto_camera)
ob_auto_camera.location = (9.34632, -18.4656, 18.7513)
ob_auto_camera.rotation_euler = (1.09748, -7.21219e-08, 0.694738)
scene.camera = ob_auto_camera
light_auto_sun = bpy.data.lights.new('AutoSun', 'SUN')
light_auto_sun.energy = 3.0
light_auto_sun.angle = 0.0523599
ob_auto_sun = bpy.data.objects.new('AutoSun', light_auto_sun)
scene.collection.objects.link(ob_auto_sun)
ob_auto_sun.rotation_euler = (0.872665, 0.174533, 0.523599)
bpy.context.view_layer.update()
